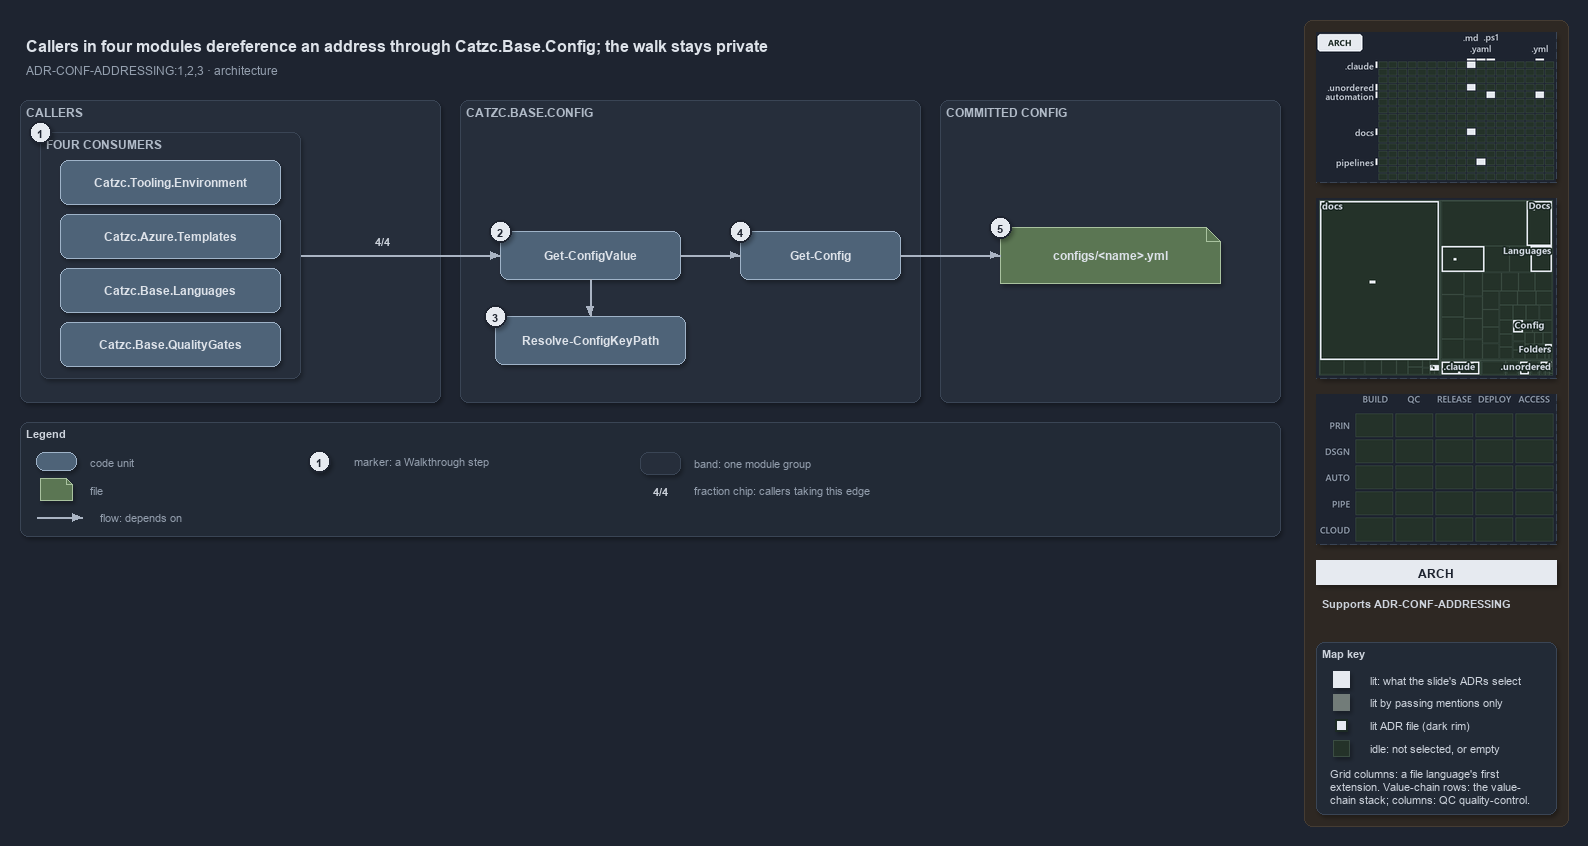

The diagram above was exported from draw.io. Its source (the exported page's mxGraphModel, read from the mxfile embedded in the PNG):
<mxGraphModel dx="1024" dy="768" grid="0" gridSize="10" guides="1" tooltips="1" connect="1" arrows="1" fold="1" page="1" pageScale="1" pageWidth="1572" pageHeight="640" background="#1E2430" math="0" shadow="1">
  <root>
    <mxCell id="0" />
    <mxCell id="1" parent="0" />
    <mxCell id="sidebar-bg" value="" style="rounded=1;arcSize=2;html=1;fillColor=#2E2823;strokeColor=#453C33;shadow=0;" vertex="1" parent="1">
      <mxGeometry x="1304" y="4" width="264" height="806" as="geometry" />
    </mxCell>
    <mxCell id="title" value="Callers in four modules dereference an address through Catzc.Base.Config; the walk stays private" style="text;html=1;align=left;verticalAlign=middle;fontSize=16;fontStyle=1;fontColor=#DDE2E9;" vertex="1" parent="1">
      <mxGeometry x="20" y="14" width="1260" height="30" as="geometry" />
    </mxCell>
    <mxCell id="subtitle" value="ADR-CONF-ADDRESSING:1,2,3 &amp;#183; architecture" style="text;html=1;align=left;verticalAlign=middle;fontSize=12;fontColor=#949FAE;" vertex="1" parent="1">
      <mxGeometry x="20" y="44" width="1240" height="20" as="geometry" />
    </mxCell>
    <mxCell id="minimap-grid" value="" style="shape=image;imageAspect=0;rounded=1;arcSize=4;whiteSpace=wrap;html=1;fillColor=#262E3B;strokeColor=#3A4555;dashed=1;fontColor=#949FAE;fontSize=11;image=data:image/png,(base64 omitted: 12332 chars);" vertex="1" parent="1">
      <mxGeometry x="1316" y="16" width="240" height="150" as="geometry" />
    </mxCell>
    <mxCell id="minimap-tree" value="" style="shape=image;imageAspect=0;rounded=1;arcSize=4;whiteSpace=wrap;html=1;fillColor=#262E3B;strokeColor=#3A4555;dashed=1;fontColor=#949FAE;fontSize=11;image=data:image/png,(base64 omitted: 17564 chars);" vertex="1" parent="1">
      <mxGeometry x="1316" y="182" width="240" height="180" as="geometry" />
    </mxCell>
    <mxCell id="minimap-chain" value="" style="shape=image;imageAspect=0;rounded=1;arcSize=4;whiteSpace=wrap;html=1;fillColor=#262E3B;strokeColor=#3A4555;dashed=1;fontColor=#949FAE;fontSize=11;image=data:image/png,(base64 omitted: 11912 chars);" vertex="1" parent="1">
      <mxGeometry x="1316" y="378" width="240" height="150" as="geometry" />
    </mxCell>
    <mxCell id="lens-badge" value="ARCH" style="rounded=0;whiteSpace=wrap;html=1;align=center;verticalAlign=middle;fontSize=12;fontStyle=1;fontColor=#1E2430;fillColor=#E6EAF0;strokeColor=none;" vertex="1" parent="1">
      <mxGeometry x="1316" y="544" width="240" height="24" as="geometry" />
    </mxCell>
    <mxCell id="supports" value="&lt;b&gt;Supports&lt;/b&gt; ADR-CONF-ADDRESSING" style="text;html=1;whiteSpace=wrap;align=left;verticalAlign=top;fontSize=11;fontColor=#CDD3DC;" vertex="1" parent="1">
      <mxGeometry x="1316" y="576" width="240" height="38" as="geometry" />
    </mxCell>
    <mxCell id="mapkey" value="&lt;b&gt;Map key&lt;/b&gt;" style="rounded=1;arcSize=6;whiteSpace=wrap;html=1;align=left;verticalAlign=top;fontSize=11;fontColor=#CDD3DC;fillColor=#222A36;strokeColor=#3A4555;spacingLeft=8;spacingTop=2;" vertex="1" parent="1">
      <mxGeometry x="1316" y="626" width="240" height="172" as="geometry" />
    </mxCell>
    <mxCell id="mapkey-lit" value="" style="rounded=0;html=1;fillColor=#E6EAF0;strokeColor=#E6EAF0;" vertex="1" parent="1">
      <mxGeometry x="1333.0" y="655.0" width="16" height="16" as="geometry" />
    </mxCell>
    <mxCell id="mapkey-lit-text" value="lit: what the slide's ADRs select" style="text;html=1;align=left;verticalAlign=middle;fontSize=11;fontColor=#CDD3DC;" vertex="1" parent="1">
      <mxGeometry x="1364" y="653" width="184" height="20" as="geometry" />
    </mxCell>
    <mxCell id="mapkey-touched" value="" style="rounded=0;html=1;fillColor=#727C79;strokeColor=#727C79;" vertex="1" parent="1">
      <mxGeometry x="1333.0" y="678.0" width="16" height="16" as="geometry" />
    </mxCell>
    <mxCell id="mapkey-touched-text" value="lit by passing mentions only" style="text;html=1;align=left;verticalAlign=middle;fontSize=11;fontColor=#CDD3DC;" vertex="1" parent="1">
      <mxGeometry x="1364" y="676" width="184" height="20" as="geometry" />
    </mxCell>
    <mxCell id="mapkey-adr" value="" style="rounded=0;html=1;fillColor=#E6EAF0;strokeColor=#1C2A24;strokeWidth=2;" vertex="1" parent="1">
      <mxGeometry x="1335.0" y="703.0" width="12" height="12" as="geometry" />
    </mxCell>
    <mxCell id="mapkey-adr-text" value="lit ADR file (dark rim)" style="text;html=1;align=left;verticalAlign=middle;fontSize=11;fontColor=#CDD3DC;" vertex="1" parent="1">
      <mxGeometry x="1364" y="699" width="184" height="20" as="geometry" />
    </mxCell>
    <mxCell id="mapkey-idle" value="" style="rounded=0;html=1;fillColor=#243229;strokeColor=#3B4D43;" vertex="1" parent="1">
      <mxGeometry x="1333.0" y="724.0" width="16" height="16" as="geometry" />
    </mxCell>
    <mxCell id="mapkey-idle-text" value="idle: not selected, or empty" style="text;html=1;align=left;verticalAlign=middle;fontSize=11;fontColor=#CDD3DC;" vertex="1" parent="1">
      <mxGeometry x="1364" y="722" width="184" height="20" as="geometry" />
    </mxCell>
    <mxCell id="mapkey-codes" value="Grid columns: a file language's first&lt;br&gt;extension. Value-chain rows: the value-&lt;br&gt;chain stack; columns: QC quality-control." style="text;html=1;align=left;verticalAlign=top;whiteSpace=wrap;fontSize=11;fontColor=#CDD3DC;" vertex="1" parent="1">
      <mxGeometry x="1324" y="746" width="224" height="46" as="geometry" />
    </mxCell>
    <mxCell id="band-callers" value="CALLERS" style="rounded=1;html=1;arcSize=3;fillColor=#262E3B;strokeColor=#3A4555;verticalAlign=top;align=left;spacingLeft=8;fontStyle=1;fontSize=12;fontColor=#B0BAC7;" vertex="1" parent="1">
      <mxGeometry x="20" y="84" width="420" height="302" as="geometry" />
    </mxCell>
    <mxCell id="frame-callers" value="FOUR CONSUMERS" style="rounded=1;html=1;arcSize=3;fillColor=#262E3B;strokeColor=#3A4555;verticalAlign=top;align=left;spacingLeft=32;fontStyle=1;fontSize=12;fontColor=#B0BAC7;" vertex="1" parent="1">
      <mxGeometry x="40" y="116" width="260" height="246" as="geometry" />
    </mxCell>
    <mxCell id="m-env" value="&lt;b&gt;Catzc.Tooling.Environment&lt;/b&gt;" style="rounded=1;whiteSpace=wrap;html=1;arcSize=20;fillColor=#4E6378;strokeColor=#9FB3C8;fontColor=#DDE2E9;fontSize=12;" vertex="1" parent="1">
      <mxGeometry x="60" y="144" width="220" height="44" as="geometry" />
    </mxCell>
    <mxCell id="m-tpl" value="&lt;b&gt;Catzc.Azure.Templates&lt;/b&gt;" style="rounded=1;whiteSpace=wrap;html=1;arcSize=20;fillColor=#4E6378;strokeColor=#9FB3C8;fontColor=#DDE2E9;fontSize=12;" vertex="1" parent="1">
      <mxGeometry x="60" y="198" width="220" height="44" as="geometry" />
    </mxCell>
    <mxCell id="m-lang" value="&lt;b&gt;Catzc.Base.Languages&lt;/b&gt;" style="rounded=1;whiteSpace=wrap;html=1;arcSize=20;fillColor=#4E6378;strokeColor=#9FB3C8;fontColor=#DDE2E9;fontSize=12;" vertex="1" parent="1">
      <mxGeometry x="60" y="252" width="220" height="44" as="geometry" />
    </mxCell>
    <mxCell id="m-qg" value="&lt;b&gt;Catzc.Base.QualityGates&lt;/b&gt;" style="rounded=1;whiteSpace=wrap;html=1;arcSize=20;fillColor=#4E6378;strokeColor=#9FB3C8;fontColor=#DDE2E9;fontSize=12;" vertex="1" parent="1">
      <mxGeometry x="60" y="306" width="220" height="44" as="geometry" />
    </mxCell>
    <mxCell id="port-callers-right" value="" style="text;html=1;strokeColor=none;fillColor=none;" vertex="1" parent="1">
      <mxGeometry x="300" y="239" width="1" height="1" as="geometry" />
    </mxCell>
    <mxCell id="band-config" value="CATZC.BASE.CONFIG" style="rounded=1;html=1;arcSize=3;fillColor=#262E3B;strokeColor=#3A4555;verticalAlign=top;align=left;spacingLeft=8;fontStyle=1;fontSize=12;fontColor=#B0BAC7;" vertex="1" parent="1">
      <mxGeometry x="460" y="84" width="460" height="302" as="geometry" />
    </mxCell>
    <mxCell id="gcv" value="&lt;b&gt;Get-ConfigValue&lt;/b&gt;" style="rounded=1;whiteSpace=wrap;html=1;arcSize=20;fillColor=#4E6378;strokeColor=#9FB3C8;fontColor=#DDE2E9;fontSize=12;" vertex="1" parent="1">
      <mxGeometry x="500" y="215" width="180" height="48" as="geometry" />
    </mxCell>
    <mxCell id="gc" value="&lt;b&gt;Get-Config&lt;/b&gt;" style="rounded=1;whiteSpace=wrap;html=1;arcSize=20;fillColor=#4E6378;strokeColor=#9FB3C8;fontColor=#DDE2E9;fontSize=12;" vertex="1" parent="1">
      <mxGeometry x="740" y="215" width="160" height="48" as="geometry" />
    </mxCell>
    <mxCell id="rckp" value="&lt;b&gt;Resolve-ConfigKeyPath&lt;/b&gt;" style="rounded=1;whiteSpace=wrap;html=1;arcSize=20;fillColor=#4E6378;strokeColor=#9FB3C8;fontColor=#DDE2E9;fontSize=12;" vertex="1" parent="1">
      <mxGeometry x="495" y="300" width="190" height="48" as="geometry" />
    </mxCell>
    <mxCell id="band-committed" value="COMMITTED CONFIG" style="rounded=1;html=1;arcSize=3;fillColor=#262E3B;strokeColor=#3A4555;verticalAlign=top;align=left;spacingLeft=8;fontStyle=1;fontSize=12;fontColor=#B0BAC7;" vertex="1" parent="1">
      <mxGeometry x="940" y="84" width="340" height="302" as="geometry" />
    </mxCell>
    <mxCell id="file" value="&lt;b&gt;configs/&amp;lt;name&amp;gt;.yml&lt;/b&gt;" style="shape=note;size=14;whiteSpace=wrap;html=1;fillColor=#5B7653;strokeColor=#A9C29F;fontColor=#DDE2E9;fontSize=12;" vertex="1" parent="1">
      <mxGeometry x="1000" y="211" width="220" height="56" as="geometry" />
    </mxCell>
    <mxCell id="edge-callers-gcv" value="" style="edgeStyle=orthogonalEdgeStyle;rounded=1;html=1;fontSize=10;fontColor=#CDD3DC;endArrow=block;strokeColor=#AAB4C3;shadow=0;" edge="1" parent="1" source="port-callers-right" target="gcv">
      <mxGeometry relative="1" as="geometry" />
    </mxCell>
    <mxCell id="edge-gcv-gc" value="" style="edgeStyle=orthogonalEdgeStyle;rounded=1;html=1;fontSize=10;fontColor=#CDD3DC;endArrow=block;strokeColor=#AAB4C3;shadow=0;" edge="1" parent="1" source="gcv" target="gc">
      <mxGeometry relative="1" as="geometry" />
    </mxCell>
    <mxCell id="edge-gcv-rckp" value="" style="edgeStyle=orthogonalEdgeStyle;rounded=1;html=1;fontSize=10;fontColor=#CDD3DC;endArrow=block;strokeColor=#AAB4C3;shadow=0;" edge="1" parent="1" source="gcv" target="rckp">
      <mxGeometry relative="1" as="geometry" />
    </mxCell>
    <mxCell id="edge-gc-file" value="" style="edgeStyle=orthogonalEdgeStyle;rounded=1;html=1;fontSize=10;fontColor=#CDD3DC;endArrow=block;strokeColor=#AAB4C3;shadow=0;" edge="1" parent="1" source="gc" target="file">
      <mxGeometry relative="1" as="geometry" />
    </mxCell>
    <mxCell id="legend" value="&lt;b&gt;Legend&lt;/b&gt;" style="rounded=1;whiteSpace=wrap;html=1;arcSize=6;fillColor=#222A36;strokeColor=#3A4555;align=left;verticalAlign=top;spacing=8;fontSize=11;fontColor=#CDD3DC;" vertex="1" parent="1">
      <mxGeometry x="20" y="406" width="1260" height="114" as="geometry" />
    </mxCell>
    <mxCell id="lg-0" value="" style="rounded=1;html=1;arcSize=20;fillColor=#4E6378;strokeColor=#9FB3C8;" vertex="1" parent="1">
      <mxGeometry x="36" y="436" width="40" height="18" as="geometry" />
    </mxCell>
    <mxCell id="lg-0-t" value="code unit" style="text;html=1;align=left;verticalAlign=middle;fontSize=11;fontColor=#949FAE;" vertex="1" parent="1">
      <mxGeometry x="84" y="435" width="240" height="20" as="geometry" />
    </mxCell>
    <mxCell id="lg-1" value="" style="shape=note;size=6;html=1;fillColor=#5B7653;strokeColor=#A9C29F;" vertex="1" parent="1">
      <mxGeometry x="40" y="462" width="32" height="22" as="geometry" />
    </mxCell>
    <mxCell id="lg-1-t" value="file" style="text;html=1;align=left;verticalAlign=middle;fontSize=11;fontColor=#949FAE;" vertex="1" parent="1">
      <mxGeometry x="84" y="463" width="240" height="20" as="geometry" />
    </mxCell>
    <mxCell id="lg-2-a" value="" style="text;html=1;strokeColor=none;fillColor=none;" vertex="1" parent="1">
      <mxGeometry x="36" y="501" width="1" height="1" as="geometry" />
    </mxCell>
    <mxCell id="lg-2-b" value="" style="text;html=1;strokeColor=none;fillColor=none;" vertex="1" parent="1">
      <mxGeometry x="82" y="501" width="1" height="1" as="geometry" />
    </mxCell>
    <mxCell id="lg-2" value="" style="edgeStyle=orthogonalEdgeStyle;rounded=1;html=1;fontSize=10;fontColor=#CDD3DC;endArrow=block;strokeColor=#AAB4C3;shadow=0;" edge="1" parent="1" source="lg-2-a" target="lg-2-b">
      <mxGeometry relative="1" as="geometry" />
    </mxCell>
    <mxCell id="lg-2-t" value="flow: depends on" style="text;html=1;align=left;verticalAlign=middle;fontSize=11;fontColor=#949FAE;" vertex="1" parent="1">
      <mxGeometry x="94" y="491" width="240" height="20" as="geometry" />
    </mxCell>
    <mxCell id="lg-3" value="1" style="ellipse;html=1;fillColor=#E6EAF0;strokeColor=#1E2430;strokeWidth=2;fontColor=#1E2430;fontStyle=1;fontSize=11;" vertex="1" parent="1">
      <mxGeometry x="308" y="434" width="22" height="22" as="geometry" />
    </mxCell>
    <mxCell id="lg-3-t" value="marker: a Walkthrough step" style="text;html=1;align=left;verticalAlign=middle;fontSize=11;fontColor=#949FAE;" vertex="1" parent="1">
      <mxGeometry x="348" y="435" width="240" height="20" as="geometry" />
    </mxCell>
    <mxCell id="lg-4" value="" style="rounded=1;html=1;arcSize=3;fillColor=#262E3B;strokeColor=#3A4555;" vertex="1" parent="1">
      <mxGeometry x="640" y="436" width="40" height="22" as="geometry" />
    </mxCell>
    <mxCell id="lg-4-t" value="band: one module group" style="text;html=1;align=left;verticalAlign=middle;fontSize=11;fontColor=#949FAE;" vertex="1" parent="1">
      <mxGeometry x="688" y="437" width="240" height="20" as="geometry" />
    </mxCell>
    <mxCell id="lg-5" value="4/4" style="text;html=1;align=center;verticalAlign=middle;fontSize=11;fontStyle=1;fontColor=#CDD3DC;fillColor=#1E2430;" vertex="1" parent="1">
      <mxGeometry x="640" y="464" width="40" height="20" as="geometry" />
    </mxCell>
    <mxCell id="lg-5-t" value="fraction chip: callers taking this edge" style="text;html=1;align=left;verticalAlign=middle;fontSize=11;fontColor=#949FAE;" vertex="1" parent="1">
      <mxGeometry x="688" y="464" width="280" height="20" as="geometry" />
    </mxCell>
    <mxCell id="chip-callers-gcv" value="4/4" style="text;html=1;align=center;verticalAlign=middle;fontSize=11;fontStyle=1;fontColor=#CDD3DC;fillColor=#1E2430;" vertex="1" parent="1">
      <mxGeometry x="362" y="214" width="40" height="20" as="geometry" />
    </mxCell>
    <mxCell id="mark-1" value="1" style="ellipse;html=1;fillColor=#E6EAF0;strokeColor=#1E2430;strokeWidth=2;fontColor=#1E2430;fontStyle=1;fontSize=11;" vertex="1" parent="1">
      <mxGeometry x="29" y="105" width="22" height="22" as="geometry" />
    </mxCell>
    <mxCell id="mark-2" value="2" style="ellipse;html=1;fillColor=#E6EAF0;strokeColor=#1E2430;strokeWidth=2;fontColor=#1E2430;fontStyle=1;fontSize=11;" vertex="1" parent="1">
      <mxGeometry x="489" y="204" width="22" height="22" as="geometry" />
    </mxCell>
    <mxCell id="mark-3" value="3" style="ellipse;html=1;fillColor=#E6EAF0;strokeColor=#1E2430;strokeWidth=2;fontColor=#1E2430;fontStyle=1;fontSize=11;" vertex="1" parent="1">
      <mxGeometry x="484" y="289" width="22" height="22" as="geometry" />
    </mxCell>
    <mxCell id="mark-4" value="4" style="ellipse;html=1;fillColor=#E6EAF0;strokeColor=#1E2430;strokeWidth=2;fontColor=#1E2430;fontStyle=1;fontSize=11;" vertex="1" parent="1">
      <mxGeometry x="729" y="204" width="22" height="22" as="geometry" />
    </mxCell>
    <mxCell id="mark-5" value="5" style="ellipse;html=1;fillColor=#E6EAF0;strokeColor=#1E2430;strokeWidth=2;fontColor=#1E2430;fontStyle=1;fontSize=11;" vertex="1" parent="1">
      <mxGeometry x="989" y="200" width="22" height="22" as="geometry" />
    </mxCell>
  </root>
</mxGraphModel>